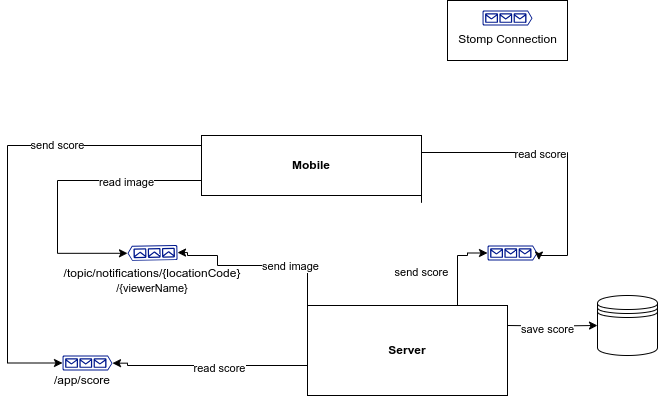

The diagram above was exported from draw.io. Its source (the exported page's mxGraphModel, read from the mxfile embedded in the PNG):
<mxGraphModel dx="1137" dy="643" grid="1" gridSize="10" guides="1" tooltips="1" connect="1" arrows="1" fold="1" page="1" pageScale="1" pageWidth="827" pageHeight="1169" math="0" shadow="0">
  <root>
    <mxCell id="uJ3EJrsWampO9z7amjok-0" />
    <mxCell id="uJ3EJrsWampO9z7amjok-1" parent="uJ3EJrsWampO9z7amjok-0" />
    <mxCell id="uJ3EJrsWampO9z7amjok-2" value="" style="rounded=0;whiteSpace=wrap;html=1;" vertex="1" parent="uJ3EJrsWampO9z7amjok-1">
      <mxGeometry x="660" y="525" width="120" height="60" as="geometry" />
    </mxCell>
    <mxCell id="uJ3EJrsWampO9z7amjok-3" value="&lt;b&gt;Mobile&lt;/b&gt;" style="rounded=0;whiteSpace=wrap;html=1;labelPosition=center;verticalLabelPosition=middle;align=center;verticalAlign=middle;" vertex="1" parent="uJ3EJrsWampO9z7amjok-1">
      <mxGeometry x="414" y="660" width="220" height="60" as="geometry" />
    </mxCell>
    <mxCell id="uJ3EJrsWampO9z7amjok-4" value="&lt;b&gt;Server&lt;/b&gt;" style="rounded=0;whiteSpace=wrap;html=1;labelBackgroundColor=none;fontColor=default;labelPosition=center;verticalLabelPosition=middle;align=center;verticalAlign=middle;" vertex="1" parent="uJ3EJrsWampO9z7amjok-1">
      <mxGeometry x="520" y="830" width="200" height="90" as="geometry" />
    </mxCell>
    <mxCell id="uJ3EJrsWampO9z7amjok-5" style="edgeStyle=orthogonalEdgeStyle;rounded=0;orthogonalLoop=1;jettySize=auto;html=1;entryX=0;entryY=0.5;entryDx=0;entryDy=0;entryPerimeter=0;exitX=0;exitY=0;exitDx=0;exitDy=0;" edge="1" parent="uJ3EJrsWampO9z7amjok-1" target="uJ3EJrsWampO9z7amjok-9" source="uJ3EJrsWampO9z7amjok-4">
      <mxGeometry relative="1" as="geometry">
        <Array as="points">
          <mxPoint x="520" y="790" />
          <mxPoint x="430" y="790" />
          <mxPoint x="430" y="780" />
          <mxPoint x="400" y="780" />
          <mxPoint x="400" y="777" />
        </Array>
        <mxPoint x="520" y="730" as="sourcePoint" />
        <mxPoint x="319.9961923789099" y="732.7636898390679" as="targetPoint" />
      </mxGeometry>
    </mxCell>
    <mxCell id="uJ3EJrsWampO9z7amjok-6" value="send image" style="edgeLabel;html=1;align=center;verticalAlign=middle;resizable=0;points=[];" connectable="0" vertex="1" parent="uJ3EJrsWampO9z7amjok-5">
      <mxGeometry x="0.0467" y="1" relative="1" as="geometry">
        <mxPoint x="38" as="offset" />
      </mxGeometry>
    </mxCell>
    <mxCell id="uJ3EJrsWampO9z7amjok-9" value="" style="sketch=0;aspect=fixed;pointerEvents=1;shadow=0;dashed=0;html=1;strokeColor=none;labelPosition=center;verticalLabelPosition=bottom;verticalAlign=top;align=center;fillColor=#00188D;shape=mxgraph.azure.queue_generic;rotation=-181;" vertex="1" parent="uJ3EJrsWampO9z7amjok-1">
      <mxGeometry x="340" y="770" width="50" height="15" as="geometry" />
    </mxCell>
    <mxCell id="uJ3EJrsWampO9z7amjok-10" value="/topic/notifications/{locationCode}&lt;br style=&quot;border-color: var(--border-color); font-size: 11px;&quot;&gt;&lt;span style=&quot;font-size: 11px; background-color: rgb(255, 255, 255);&quot;&gt;/{viewerName}&lt;/span&gt;" style="text;html=1;strokeColor=none;fillColor=none;align=center;verticalAlign=middle;whiteSpace=wrap;rounded=0;" vertex="1" parent="uJ3EJrsWampO9z7amjok-1">
      <mxGeometry x="325" y="790" width="80" height="30" as="geometry" />
    </mxCell>
    <mxCell id="uJ3EJrsWampO9z7amjok-11" style="edgeStyle=orthogonalEdgeStyle;rounded=0;orthogonalLoop=1;jettySize=auto;html=1;exitX=0;exitY=0.75;exitDx=0;exitDy=0;entryX=1;entryY=0.51;entryDx=0;entryDy=0;entryPerimeter=0;" edge="1" parent="uJ3EJrsWampO9z7amjok-1" source="uJ3EJrsWampO9z7amjok-3" target="uJ3EJrsWampO9z7amjok-9">
      <mxGeometry relative="1" as="geometry">
        <mxPoint x="140" y="810" as="targetPoint" />
        <Array as="points">
          <mxPoint x="270" y="705" />
          <mxPoint x="270" y="778" />
        </Array>
      </mxGeometry>
    </mxCell>
    <mxCell id="uJ3EJrsWampO9z7amjok-12" value="read image" style="edgeLabel;html=1;align=center;verticalAlign=middle;resizable=0;points=[];" connectable="0" vertex="1" parent="uJ3EJrsWampO9z7amjok-11">
      <mxGeometry x="-0.469" y="2" relative="1" as="geometry">
        <mxPoint as="offset" />
      </mxGeometry>
    </mxCell>
    <mxCell id="uJ3EJrsWampO9z7amjok-18" style="edgeStyle=orthogonalEdgeStyle;rounded=0;orthogonalLoop=1;jettySize=auto;html=1;entryX=0;entryY=0.5;entryDx=0;entryDy=0;" edge="1" parent="uJ3EJrsWampO9z7amjok-1" target="uJ3EJrsWampO9z7amjok-39">
      <mxGeometry relative="1" as="geometry">
        <mxPoint x="720" y="850" as="sourcePoint" />
      </mxGeometry>
    </mxCell>
    <mxCell id="uJ3EJrsWampO9z7amjok-19" value="save score" style="edgeLabel;html=1;align=center;verticalAlign=middle;resizable=0;points=[];" connectable="0" vertex="1" parent="uJ3EJrsWampO9z7amjok-18">
      <mxGeometry x="-0.4444" y="-3" relative="1" as="geometry">
        <mxPoint x="15" as="offset" />
      </mxGeometry>
    </mxCell>
    <mxCell id="uJ3EJrsWampO9z7amjok-23" value="" style="edgeStyle=orthogonalEdgeStyle;rounded=0;orthogonalLoop=1;jettySize=auto;html=1;entryX=0;entryY=0.5;entryDx=0;entryDy=0;entryPerimeter=0;exitX=0;exitY=0.5;exitDx=0;exitDy=0;" edge="1" parent="uJ3EJrsWampO9z7amjok-1" source="uJ3EJrsWampO9z7amjok-3" target="uJ3EJrsWampO9z7amjok-29">
      <mxGeometry relative="1" as="geometry">
        <mxPoint x="170" y="850" as="targetPoint" />
        <mxPoint x="-10" y="670" as="sourcePoint" />
        <Array as="points">
          <mxPoint x="414" y="670" />
          <mxPoint x="220" y="670" />
          <mxPoint x="220" y="888" />
        </Array>
      </mxGeometry>
    </mxCell>
    <mxCell id="uJ3EJrsWampO9z7amjok-24" value="send score" style="edgeLabel;html=1;align=center;verticalAlign=middle;resizable=0;points=[];" connectable="0" vertex="1" parent="uJ3EJrsWampO9z7amjok-23">
      <mxGeometry x="-0.3258" relative="1" as="geometry">
        <mxPoint as="offset" />
      </mxGeometry>
    </mxCell>
    <mxCell id="uJ3EJrsWampO9z7amjok-29" value="" style="sketch=0;aspect=fixed;pointerEvents=1;shadow=0;dashed=0;html=1;strokeColor=none;labelPosition=center;verticalLabelPosition=bottom;verticalAlign=top;align=center;fillColor=#00188D;shape=mxgraph.azure.queue_generic;rotation=0;" vertex="1" parent="uJ3EJrsWampO9z7amjok-1">
      <mxGeometry x="275" y="880" width="50" height="15" as="geometry" />
    </mxCell>
    <mxCell id="uJ3EJrsWampO9z7amjok-30" value="/app/score" style="text;html=1;strokeColor=none;fillColor=none;align=center;verticalAlign=middle;whiteSpace=wrap;rounded=0;" vertex="1" parent="uJ3EJrsWampO9z7amjok-1">
      <mxGeometry x="265" y="890" width="60" height="30" as="geometry" />
    </mxCell>
    <mxCell id="uJ3EJrsWampO9z7amjok-31" style="edgeStyle=orthogonalEdgeStyle;rounded=0;orthogonalLoop=1;jettySize=auto;html=1;entryX=1;entryY=0.51;entryDx=0;entryDy=0;entryPerimeter=0;exitX=0;exitY=0.75;exitDx=0;exitDy=0;" edge="1" parent="uJ3EJrsWampO9z7amjok-1" source="uJ3EJrsWampO9z7amjok-4" target="uJ3EJrsWampO9z7amjok-29">
      <mxGeometry relative="1" as="geometry">
        <Array as="points">
          <mxPoint x="520" y="890" />
          <mxPoint x="340" y="890" />
          <mxPoint x="340" y="888" />
        </Array>
        <mxPoint x="520" y="850" as="sourcePoint" />
      </mxGeometry>
    </mxCell>
    <mxCell id="uJ3EJrsWampO9z7amjok-32" value="read score" style="edgeLabel;html=1;align=center;verticalAlign=middle;resizable=0;points=[];" connectable="0" vertex="1" parent="uJ3EJrsWampO9z7amjok-31">
      <mxGeometry x="0.3926" y="3" relative="1" as="geometry">
        <mxPoint x="47" as="offset" />
      </mxGeometry>
    </mxCell>
    <mxCell id="uJ3EJrsWampO9z7amjok-33" value="" style="sketch=0;aspect=fixed;pointerEvents=1;shadow=0;dashed=0;html=1;strokeColor=none;labelPosition=center;verticalLabelPosition=bottom;verticalAlign=top;align=center;fillColor=#00188D;shape=mxgraph.azure.queue_generic;rotation=0;" vertex="1" parent="uJ3EJrsWampO9z7amjok-1">
      <mxGeometry x="700" y="770" width="50" height="15" as="geometry" />
    </mxCell>
    <mxCell id="uJ3EJrsWampO9z7amjok-34" style="edgeStyle=orthogonalEdgeStyle;rounded=0;orthogonalLoop=1;jettySize=auto;html=1;entryX=0;entryY=0.5;entryDx=0;entryDy=0;entryPerimeter=0;exitX=0.75;exitY=0;exitDx=0;exitDy=0;" edge="1" parent="uJ3EJrsWampO9z7amjok-1" source="uJ3EJrsWampO9z7amjok-4" target="uJ3EJrsWampO9z7amjok-33">
      <mxGeometry relative="1" as="geometry">
        <Array as="points">
          <mxPoint x="670" y="780" />
          <mxPoint x="680" y="780" />
          <mxPoint x="680" y="778" />
        </Array>
        <mxPoint x="720" y="780" as="sourcePoint" />
      </mxGeometry>
    </mxCell>
    <mxCell id="uJ3EJrsWampO9z7amjok-35" value="send score" style="edgeLabel;html=1;align=center;verticalAlign=middle;resizable=0;points=[];" connectable="0" vertex="1" parent="uJ3EJrsWampO9z7amjok-34">
      <mxGeometry x="0.6704" y="2" relative="1" as="geometry">
        <mxPoint x="-53" y="21" as="offset" />
      </mxGeometry>
    </mxCell>
    <mxCell id="uJ3EJrsWampO9z7amjok-37" style="edgeStyle=orthogonalEdgeStyle;rounded=0;orthogonalLoop=1;jettySize=auto;html=1;entryX=1.027;entryY=0.967;entryDx=0;entryDy=0;entryPerimeter=0;exitX=1;exitY=0.25;exitDx=0;exitDy=0;" edge="1" parent="uJ3EJrsWampO9z7amjok-1" target="uJ3EJrsWampO9z7amjok-33">
      <mxGeometry relative="1" as="geometry">
        <mxPoint x="634" y="727.33" as="sourcePoint" />
        <Array as="points">
          <mxPoint x="634" y="677" />
          <mxPoint x="780" y="677" />
          <mxPoint x="780" y="780" />
          <mxPoint x="751" y="780" />
        </Array>
        <mxPoint x="750.0000000000002" y="829.9800000000001" as="targetPoint" />
      </mxGeometry>
    </mxCell>
    <mxCell id="uJ3EJrsWampO9z7amjok-38" value="read score" style="edgeLabel;html=1;align=center;verticalAlign=middle;resizable=0;points=[];" connectable="0" vertex="1" parent="uJ3EJrsWampO9z7amjok-37">
      <mxGeometry x="0.0187" y="-2" relative="1" as="geometry">
        <mxPoint as="offset" />
      </mxGeometry>
    </mxCell>
    <mxCell id="uJ3EJrsWampO9z7amjok-39" value="" style="shape=datastore;whiteSpace=wrap;html=1;" vertex="1" parent="uJ3EJrsWampO9z7amjok-1">
      <mxGeometry x="810" y="820" width="60" height="60" as="geometry" />
    </mxCell>
    <mxCell id="uJ3EJrsWampO9z7amjok-46" value="Stomp Connection" style="sketch=0;aspect=fixed;pointerEvents=1;shadow=0;dashed=0;html=1;strokeColor=none;labelPosition=center;verticalLabelPosition=bottom;verticalAlign=top;align=center;fillColor=#00188D;shape=mxgraph.azure.queue_generic;rotation=0;" vertex="1" parent="uJ3EJrsWampO9z7amjok-1">
      <mxGeometry x="695" y="535" width="50" height="15" as="geometry" />
    </mxCell>
  </root>
</mxGraphModel>